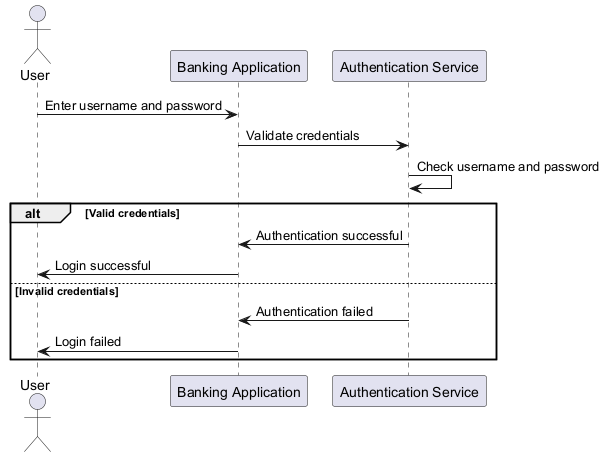

The diagram above was rendered by PlantUML. Its source (embedded in the PNG):
@startuml
actor User
participant "Banking Application" as App
participant "Authentication Service" as Auth

User -> App : Enter username and password
App -> Auth : Validate credentials
Auth -> Auth : Check username and password
alt Valid credentials
    Auth -> App : Authentication successful
    App -> User : Login successful
else Invalid credentials
    Auth -> App : Authentication failed
    App -> User : Login failed
end
@enduml